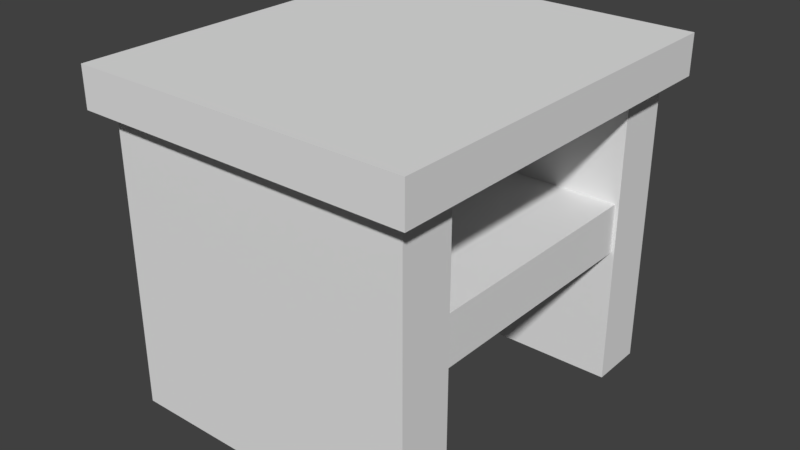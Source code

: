 # Source: tvstand.blend  (saved by Blender 2.79.0; exported with 4.5.12 LTS)
import bpy
from mathutils import Matrix  # noqa: F401  (used for matrix-valued properties, if any)

bpy.ops.wm.read_factory_settings(use_empty=True)
scene = bpy.context.scene
scene.name = 'Scene'

# ---- collections
col_collection_1 = bpy.data.collections.new('Collection 1'); scene.collection.children.link(col_collection_1)

# ---- materials (node trees are filled in below, after node groups)
mat_material = bpy.data.materials.new('Material')
mat_material.alpha_threshold = 0.0
mat_material.use_transparent_shadow = False
mat_material.roughness = 0.5
mat_material.line_color = (0.0, 0.0, 0.0, 1.0)

# ---- material node trees

# ---- world
world_world = bpy.data.worlds.new('World'); scene.world = world_world
world_world.color = (0.05088, 0.05088, 0.05088)
world_world.use_sun_shadow = False
world_world.sun_shadow_jitter_overblur = 0.0
world_world.cycles.sampling_method = 'MANUAL'

# ---- meshes
me_cube_004 = bpy.data.meshes.new('Cube.004')
me_cube_004.from_pydata([(1.0, 1.0, -1.0), (1.0, -1.0, -1.0), (-1.0, -1.0, -1.0), (-1.0, 1.0, -1.0), (1.0, 1.0, 1.0), (1.0, -1.0, 1.0), (-1.0, -1.0, 1.0), (-1.0, 1.0, 1.0)], [], [(0, 1, 2, 3), (4, 7, 6, 5), (0, 4, 5, 1), (1, 5, 6, 2), (2, 6, 7, 3), (4, 0, 3, 7)])
me_cube_004.materials.append(mat_material)
me_cube_004.use_remesh_preserve_volume = False
me_cube_004.use_remesh_preserve_attributes = False
me_cube_004.use_mirror_vertex_groups = False
me_cube_004.update()
me_cube_003 = bpy.data.meshes.new('Cube.003')
me_cube_003.from_pydata([(1.0, 1.0, -1.0), (1.0, -1.0, -1.0), (-1.0, -1.0, -1.0), (-1.0, 1.0, -1.0), (1.0, 1.0, 1.0), (1.0, -1.0, 1.0), (-1.0, -1.0, 1.0), (-1.0, 1.0, 1.0)], [], [(0, 1, 2, 3), (4, 7, 6, 5), (0, 4, 5, 1), (1, 5, 6, 2), (2, 6, 7, 3), (4, 0, 3, 7)])
me_cube_003.materials.append(mat_material)
me_cube_003.use_remesh_preserve_volume = False
me_cube_003.use_remesh_preserve_attributes = False
me_cube_003.use_mirror_vertex_groups = False
me_cube_003.update()
me_cube_002 = bpy.data.meshes.new('Cube.002')
me_cube_002.from_pydata([(1.0, 1.0, -1.0), (1.0, -1.0, -1.0), (-1.0, -1.0, -1.0), (-1.0, 1.0, -1.0), (1.0, 1.0, 1.0), (1.0, -1.0, 1.0), (-1.0, -1.0, 1.0), (-1.0, 1.0, 1.0)], [], [(0, 1, 2, 3), (4, 7, 6, 5), (0, 4, 5, 1), (1, 5, 6, 2), (2, 6, 7, 3), (4, 0, 3, 7)])
me_cube_002.materials.append(mat_material)
me_cube_002.use_remesh_preserve_volume = False
me_cube_002.use_remesh_preserve_attributes = False
me_cube_002.use_mirror_vertex_groups = False
me_cube_002.update()
me_cube_001 = bpy.data.meshes.new('Cube.001')
me_cube_001.from_pydata([(1.0, 1.0, -1.0), (1.0, -1.0, -1.0), (-1.0, -1.0, -1.0), (-1.0, 1.0, -1.0), (1.0, 1.0, 1.0), (1.0, -1.0, 1.0), (-1.0, -1.0, 1.0), (-1.0, 1.0, 1.0)], [], [(0, 1, 2, 3), (4, 7, 6, 5), (0, 4, 5, 1), (1, 5, 6, 2), (2, 6, 7, 3), (4, 0, 3, 7)])
me_cube_001.materials.append(mat_material)
me_cube_001.use_remesh_preserve_volume = False
me_cube_001.use_remesh_preserve_attributes = False
me_cube_001.use_mirror_vertex_groups = False
me_cube_001.update()
me_cube = bpy.data.meshes.new('Cube')
me_cube.from_pydata([(1.0, 1.0, -1.0), (1.0, -1.0, -1.0), (-1.0, -1.0, -1.0), (-1.0, 1.0, -1.0), (1.0, 1.0, 1.0), (1.0, -1.0, 1.0), (-1.0, -1.0, 1.0), (-1.0, 1.0, 1.0)], [], [(0, 1, 2, 3), (4, 7, 6, 5), (0, 4, 5, 1), (1, 5, 6, 2), (2, 6, 7, 3), (4, 0, 3, 7)])
me_cube.materials.append(mat_material)
me_cube.use_remesh_preserve_volume = False
me_cube.use_remesh_preserve_attributes = False
me_cube.use_mirror_vertex_groups = False
me_cube.update()

# ---- objects
ob_cube_004 = bpy.data.objects.new('Cube.004', me_cube_004)
ob_cube_003 = bpy.data.objects.new('Cube.003', me_cube_003)
ob_cube_002 = bpy.data.objects.new('Cube.002', me_cube_002)
ob_cube_001 = bpy.data.objects.new('Cube.001', me_cube_001)
ob_cube = bpy.data.objects.new('Cube', me_cube)

# ---- transforms, parenting, visibility, modifiers, constraints
ob_cube_004.location = (0.01461, 0.05184, 0.9854)
ob_cube_004.rotation_euler = (0.0, -0.0, -1.575)
ob_cube_004.scale = (1.203, 1.036, 0.122)
ob_cube_004.lock_rotations_4d = False
ob_cube_004.empty_display_type = 'ARROWS'
ob_cube_004.lineart.crease_threshold = 0.0
ob_cube_003.location = (0.1672, -0.0008803, 0.05173)
ob_cube_003.rotation_euler = (0.0, -0.0, -1.575)
ob_cube_003.scale = (0.8623, 0.7424, 0.1516)
ob_cube_003.lock_rotations_4d = False
ob_cube_003.empty_display_type = 'ARROWS'
ob_cube_003.lineart.crease_threshold = 0.0
ob_cube_002.location = (-0.7692, -0.0008803, 0.368)
ob_cube_002.rotation_euler = (0.0, -0.0, -1.575)
ob_cube_002.scale = (0.8621, 0.1548, 0.5581)
ob_cube_002.lock_rotations_4d = False
ob_cube_002.empty_display_type = 'ARROWS'
ob_cube_002.lineart.crease_threshold = 0.0
ob_cube_001.location = (0.0, 0.9917, 0.0)
ob_cube_001.scale = (0.9358, 0.168, 0.9358)
ob_cube_001.lock_rotations_4d = False
ob_cube_001.empty_display_type = 'ARROWS'
ob_cube_001.lineart.crease_threshold = 0.0
ob_cube.location = (0.0, -0.8683, 0.0)
ob_cube.scale = (0.9358, 0.168, 0.9358)
ob_cube.lock_rotations_4d = False
ob_cube.empty_display_type = 'ARROWS'
ob_cube.lineart.crease_threshold = 0.0

# ---- collection membership
col_collection_1.objects.link(ob_cube_004)
col_collection_1.objects.link(ob_cube_003)
col_collection_1.objects.link(ob_cube_002)
col_collection_1.objects.link(ob_cube_001)
col_collection_1.objects.link(ob_cube)

# ---- scene / render settings (as saved in the file)
scene.frame_start = 1; scene.frame_end = 250; scene.frame_set(1)
scene.render.engine = 'BLENDER_EEVEE_NEXT'
scene.render.resolution_percentage = 50
scene.render.dither_intensity = 0.0
scene.cycles.use_denoising = False
scene.cycles.samples = 128
scene.cycles.sampling_pattern = 'TABULATED_SOBOL'
scene.cycles.use_adaptive_sampling = False
scene.cycles.use_light_tree = False
scene.cycles.blur_glossy = 0.0
scene.cycles.sample_clamp_indirect = 0.0
scene.view_settings.view_transform = 'Standard'
bpy.context.view_layer.update()

# ---- added for rendering (the .blend has no active camera and no usable light): camera, sun
cam_auto = bpy.data.cameras.new('AutoCamera')
cam_auto.lens = 50.0
cam_auto.sensor_width = 36.0
cam_auto.clip_end = 1000.0
ob_auto_camera = bpy.data.objects.new('AutoCamera', cam_auto)
scene.collection.objects.link(ob_auto_camera)
ob_auto_camera.location = (3.5192, -4.15367, 2.88945)
ob_auto_camera.rotation_euler = (1.09748, -7.21219e-08, 0.694738)
scene.camera = ob_auto_camera
light_auto_sun = bpy.data.lights.new('AutoSun', 'SUN')
light_auto_sun.energy = 3.0
light_auto_sun.angle = 0.0523599
ob_auto_sun = bpy.data.objects.new('AutoSun', light_auto_sun)
scene.collection.objects.link(ob_auto_sun)
ob_auto_sun.rotation_euler = (0.872665, 0.174533, 0.523599)
bpy.context.view_layer.update()
